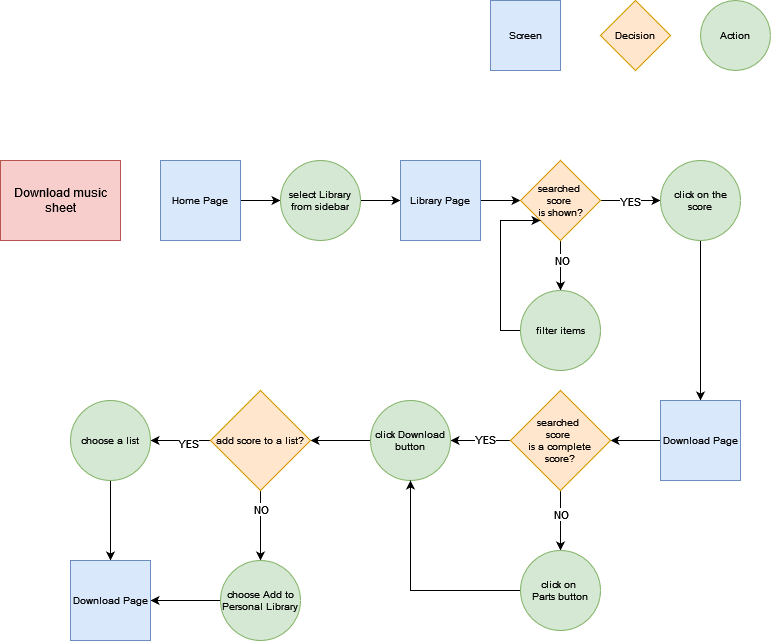

The diagram above was exported from draw.io. Its source (the exported page's mxGraphModel, read from the mxfile embedded in the PNG):
<mxGraphModel dx="1050" dy="548" grid="1" gridSize="10" guides="1" tooltips="1" connect="1" arrows="1" fold="1" page="1" pageScale="1" pageWidth="850" pageHeight="1100" math="0" shadow="0">
  <root>
    <mxCell id="0" />
    <mxCell id="1" parent="0" />
    <mxCell id="5HBd0Xm-vR6schCQDcre-1" value="Screen" style="whiteSpace=wrap;html=1;aspect=fixed;fillColor=#dae8fc;strokeColor=#6c8ebf;fontSize=10;" parent="1" vertex="1">
      <mxGeometry x="530" y="40" width="70" height="70" as="geometry" />
    </mxCell>
    <mxCell id="5HBd0Xm-vR6schCQDcre-2" value="Decision" style="rhombus;whiteSpace=wrap;html=1;fillColor=#ffe6cc;strokeColor=#d79b00;fontSize=10;" parent="1" vertex="1">
      <mxGeometry x="640" y="40" width="70" height="70" as="geometry" />
    </mxCell>
    <mxCell id="5HBd0Xm-vR6schCQDcre-3" value="Action" style="ellipse;whiteSpace=wrap;html=1;aspect=fixed;fillColor=#d5e8d4;strokeColor=#82b366;fontSize=10;" parent="1" vertex="1">
      <mxGeometry x="740" y="40" width="70" height="70" as="geometry" />
    </mxCell>
    <mxCell id="5HBd0Xm-vR6schCQDcre-4" value="Download music sheet" style="rounded=0;whiteSpace=wrap;html=1;fillColor=#f8cecc;strokeColor=#b85450;" parent="1" vertex="1">
      <mxGeometry x="40" y="200" width="120" height="80" as="geometry" />
    </mxCell>
    <mxCell id="5HBd0Xm-vR6schCQDcre-7" style="edgeStyle=orthogonalEdgeStyle;rounded=0;orthogonalLoop=1;jettySize=auto;html=1;entryX=0;entryY=0.5;entryDx=0;entryDy=0;" parent="1" source="5HBd0Xm-vR6schCQDcre-5" target="5HBd0Xm-vR6schCQDcre-6" edge="1">
      <mxGeometry relative="1" as="geometry" />
    </mxCell>
    <mxCell id="5HBd0Xm-vR6schCQDcre-5" value="Home Page" style="whiteSpace=wrap;html=1;aspect=fixed;fillColor=#dae8fc;strokeColor=#6c8ebf;fontSize=10;" parent="1" vertex="1">
      <mxGeometry x="200" y="200" width="80" height="80" as="geometry" />
    </mxCell>
    <mxCell id="5HBd0Xm-vR6schCQDcre-9" style="edgeStyle=orthogonalEdgeStyle;rounded=0;orthogonalLoop=1;jettySize=auto;html=1;exitX=1;exitY=0.5;exitDx=0;exitDy=0;entryX=0;entryY=0.5;entryDx=0;entryDy=0;" parent="1" source="5HBd0Xm-vR6schCQDcre-6" target="5HBd0Xm-vR6schCQDcre-8" edge="1">
      <mxGeometry relative="1" as="geometry" />
    </mxCell>
    <mxCell id="5HBd0Xm-vR6schCQDcre-6" value="&lt;div&gt;select Library&lt;/div&gt;&lt;div&gt;from sidebar&lt;br&gt;&lt;/div&gt;" style="ellipse;whiteSpace=wrap;html=1;aspect=fixed;fillColor=#d5e8d4;strokeColor=#82b366;fontSize=10;" parent="1" vertex="1">
      <mxGeometry x="320" y="200" width="80" height="80" as="geometry" />
    </mxCell>
    <mxCell id="5HBd0Xm-vR6schCQDcre-15" style="edgeStyle=orthogonalEdgeStyle;rounded=0;orthogonalLoop=1;jettySize=auto;html=1;exitX=1;exitY=0.5;exitDx=0;exitDy=0;entryX=0;entryY=0.5;entryDx=0;entryDy=0;" parent="1" source="5HBd0Xm-vR6schCQDcre-8" target="5HBd0Xm-vR6schCQDcre-14" edge="1">
      <mxGeometry relative="1" as="geometry" />
    </mxCell>
    <mxCell id="5HBd0Xm-vR6schCQDcre-8" value="Library Page" style="whiteSpace=wrap;html=1;aspect=fixed;fillColor=#dae8fc;strokeColor=#6c8ebf;fontSize=10;" parent="1" vertex="1">
      <mxGeometry x="440" y="200" width="80" height="80" as="geometry" />
    </mxCell>
    <mxCell id="5HBd0Xm-vR6schCQDcre-17" style="edgeStyle=orthogonalEdgeStyle;rounded=0;orthogonalLoop=1;jettySize=auto;html=1;exitX=0.5;exitY=1;exitDx=0;exitDy=0;entryX=0.5;entryY=0;entryDx=0;entryDy=0;" parent="1" source="5HBd0Xm-vR6schCQDcre-14" target="5HBd0Xm-vR6schCQDcre-16" edge="1">
      <mxGeometry relative="1" as="geometry" />
    </mxCell>
    <mxCell id="5HBd0Xm-vR6schCQDcre-18" value="NO" style="edgeLabel;html=1;align=center;verticalAlign=middle;resizable=0;points=[];" parent="5HBd0Xm-vR6schCQDcre-17" vertex="1" connectable="0">
      <mxGeometry x="-0.2288" y="1" relative="1" as="geometry">
        <mxPoint as="offset" />
      </mxGeometry>
    </mxCell>
    <mxCell id="5HBd0Xm-vR6schCQDcre-20" style="edgeStyle=orthogonalEdgeStyle;rounded=0;orthogonalLoop=1;jettySize=auto;html=1;exitX=1;exitY=0.5;exitDx=0;exitDy=0;entryX=0;entryY=0.5;entryDx=0;entryDy=0;" parent="1" source="5HBd0Xm-vR6schCQDcre-14" target="5HBd0Xm-vR6schCQDcre-19" edge="1">
      <mxGeometry relative="1" as="geometry" />
    </mxCell>
    <mxCell id="5HBd0Xm-vR6schCQDcre-21" value="YES" style="edgeLabel;html=1;align=center;verticalAlign=middle;resizable=0;points=[];" parent="5HBd0Xm-vR6schCQDcre-20" vertex="1" connectable="0">
      <mxGeometry x="-0.04" relative="1" as="geometry">
        <mxPoint as="offset" />
      </mxGeometry>
    </mxCell>
    <mxCell id="5HBd0Xm-vR6schCQDcre-14" value="&lt;div&gt;&lt;font style=&quot;font-size: 10px;&quot;&gt;searched&amp;nbsp;&lt;/font&gt;&lt;/div&gt;&lt;div&gt;&lt;font style=&quot;font-size: 10px;&quot;&gt;score&amp;nbsp;&lt;/font&gt;&lt;/div&gt;&lt;div&gt;&lt;font style=&quot;font-size: 10px;&quot;&gt;is shown?&lt;/font&gt;&lt;/div&gt;" style="rhombus;whiteSpace=wrap;html=1;fillColor=#ffe6cc;strokeColor=#d79b00;fontSize=10;" parent="1" vertex="1">
      <mxGeometry x="560" y="200" width="80" height="80" as="geometry" />
    </mxCell>
    <mxCell id="5HBd0Xm-vR6schCQDcre-24" style="edgeStyle=orthogonalEdgeStyle;rounded=0;orthogonalLoop=1;jettySize=auto;html=1;exitX=0;exitY=0.5;exitDx=0;exitDy=0;entryX=0;entryY=1;entryDx=0;entryDy=0;" parent="1" source="5HBd0Xm-vR6schCQDcre-16" target="5HBd0Xm-vR6schCQDcre-14" edge="1">
      <mxGeometry relative="1" as="geometry">
        <Array as="points">
          <mxPoint x="540" y="370" />
          <mxPoint x="540" y="260" />
        </Array>
      </mxGeometry>
    </mxCell>
    <mxCell id="5HBd0Xm-vR6schCQDcre-16" value="filter items" style="ellipse;whiteSpace=wrap;html=1;aspect=fixed;fillColor=#d5e8d4;strokeColor=#82b366;fontSize=10;" parent="1" vertex="1">
      <mxGeometry x="560" y="330" width="80" height="80" as="geometry" />
    </mxCell>
    <mxCell id="5HBd0Xm-vR6schCQDcre-23" style="edgeStyle=orthogonalEdgeStyle;rounded=0;orthogonalLoop=1;jettySize=auto;html=1;exitX=0.5;exitY=1;exitDx=0;exitDy=0;" parent="1" source="5HBd0Xm-vR6schCQDcre-19" target="5HBd0Xm-vR6schCQDcre-22" edge="1">
      <mxGeometry relative="1" as="geometry" />
    </mxCell>
    <mxCell id="5HBd0Xm-vR6schCQDcre-19" value="click on the score" style="ellipse;whiteSpace=wrap;html=1;aspect=fixed;fillColor=#d5e8d4;strokeColor=#82b366;fontSize=10;" parent="1" vertex="1">
      <mxGeometry x="700" y="200" width="80" height="80" as="geometry" />
    </mxCell>
    <mxCell id="5HBd0Xm-vR6schCQDcre-29" style="edgeStyle=orthogonalEdgeStyle;rounded=0;orthogonalLoop=1;jettySize=auto;html=1;exitX=0;exitY=0.5;exitDx=0;exitDy=0;" parent="1" source="5HBd0Xm-vR6schCQDcre-22" target="5HBd0Xm-vR6schCQDcre-27" edge="1">
      <mxGeometry relative="1" as="geometry" />
    </mxCell>
    <mxCell id="5HBd0Xm-vR6schCQDcre-22" value="Download Page" style="whiteSpace=wrap;html=1;aspect=fixed;fillColor=#dae8fc;strokeColor=#6c8ebf;fontSize=10;" parent="1" vertex="1">
      <mxGeometry x="700" y="440" width="80" height="80" as="geometry" />
    </mxCell>
    <mxCell id="5HBd0Xm-vR6schCQDcre-31" style="edgeStyle=orthogonalEdgeStyle;rounded=0;orthogonalLoop=1;jettySize=auto;html=1;exitX=0;exitY=0.5;exitDx=0;exitDy=0;entryX=1;entryY=0.5;entryDx=0;entryDy=0;" parent="1" source="5HBd0Xm-vR6schCQDcre-27" target="5HBd0Xm-vR6schCQDcre-30" edge="1">
      <mxGeometry relative="1" as="geometry" />
    </mxCell>
    <mxCell id="5HBd0Xm-vR6schCQDcre-32" value="YES" style="edgeLabel;html=1;align=center;verticalAlign=middle;resizable=0;points=[];" parent="5HBd0Xm-vR6schCQDcre-31" vertex="1" connectable="0">
      <mxGeometry x="-0.1333" y="-2" relative="1" as="geometry">
        <mxPoint as="offset" />
      </mxGeometry>
    </mxCell>
    <mxCell id="5HBd0Xm-vR6schCQDcre-34" style="edgeStyle=orthogonalEdgeStyle;rounded=0;orthogonalLoop=1;jettySize=auto;html=1;exitX=0.5;exitY=1;exitDx=0;exitDy=0;entryX=0.5;entryY=0;entryDx=0;entryDy=0;" parent="1" source="5HBd0Xm-vR6schCQDcre-27" target="5HBd0Xm-vR6schCQDcre-33" edge="1">
      <mxGeometry relative="1" as="geometry" />
    </mxCell>
    <mxCell id="5HBd0Xm-vR6schCQDcre-35" value="NO" style="edgeLabel;html=1;align=center;verticalAlign=middle;resizable=0;points=[];" parent="5HBd0Xm-vR6schCQDcre-34" vertex="1" connectable="0">
      <mxGeometry x="-0.2333" relative="1" as="geometry">
        <mxPoint as="offset" />
      </mxGeometry>
    </mxCell>
    <mxCell id="5HBd0Xm-vR6schCQDcre-27" value="&lt;div&gt;&lt;font style=&quot;font-size: 10px;&quot;&gt;searched&amp;nbsp;&lt;/font&gt;&lt;/div&gt;&lt;div&gt;&lt;font style=&quot;font-size: 10px;&quot;&gt;score&amp;nbsp;&lt;/font&gt;&lt;/div&gt;&lt;div&gt;&lt;font style=&quot;font-size: 10px;&quot;&gt;is a complete&lt;br&gt;&lt;/font&gt;&lt;/div&gt;&lt;div&gt;&lt;font style=&quot;font-size: 10px;&quot;&gt;score?&lt;/font&gt;&lt;/div&gt;" style="rhombus;whiteSpace=wrap;html=1;fillColor=#ffe6cc;strokeColor=#d79b00;fontSize=10;" parent="1" vertex="1">
      <mxGeometry x="550" y="430" width="100" height="100" as="geometry" />
    </mxCell>
    <mxCell id="8i0YtRVV3wstZntVDPiy-2" style="edgeStyle=orthogonalEdgeStyle;rounded=0;orthogonalLoop=1;jettySize=auto;html=1;exitX=0;exitY=0.5;exitDx=0;exitDy=0;entryX=1;entryY=0.5;entryDx=0;entryDy=0;" parent="1" source="5HBd0Xm-vR6schCQDcre-30" target="8i0YtRVV3wstZntVDPiy-1" edge="1">
      <mxGeometry relative="1" as="geometry" />
    </mxCell>
    <mxCell id="5HBd0Xm-vR6schCQDcre-30" value="click Download button" style="ellipse;whiteSpace=wrap;html=1;aspect=fixed;fillColor=#d5e8d4;strokeColor=#82b366;fontSize=10;" parent="1" vertex="1">
      <mxGeometry x="410" y="440" width="80" height="80" as="geometry" />
    </mxCell>
    <mxCell id="5HBd0Xm-vR6schCQDcre-37" style="edgeStyle=orthogonalEdgeStyle;rounded=0;orthogonalLoop=1;jettySize=auto;html=1;exitX=0;exitY=0.5;exitDx=0;exitDy=0;entryX=0.5;entryY=1;entryDx=0;entryDy=0;" parent="1" source="5HBd0Xm-vR6schCQDcre-33" target="5HBd0Xm-vR6schCQDcre-30" edge="1">
      <mxGeometry relative="1" as="geometry" />
    </mxCell>
    <mxCell id="5HBd0Xm-vR6schCQDcre-33" value="&lt;div&gt;click on&amp;nbsp;&lt;/div&gt;&lt;div&gt;Parts button&lt;/div&gt;" style="ellipse;whiteSpace=wrap;html=1;aspect=fixed;fillColor=#d5e8d4;strokeColor=#82b366;fontSize=10;" parent="1" vertex="1">
      <mxGeometry x="560" y="590" width="80" height="80" as="geometry" />
    </mxCell>
    <mxCell id="8i0YtRVV3wstZntVDPiy-4" style="edgeStyle=orthogonalEdgeStyle;rounded=0;orthogonalLoop=1;jettySize=auto;html=1;exitX=0;exitY=0.5;exitDx=0;exitDy=0;entryX=1;entryY=0.5;entryDx=0;entryDy=0;" parent="1" source="8i0YtRVV3wstZntVDPiy-1" target="8i0YtRVV3wstZntVDPiy-3" edge="1">
      <mxGeometry relative="1" as="geometry" />
    </mxCell>
    <mxCell id="8i0YtRVV3wstZntVDPiy-5" value="YES" style="edgeLabel;html=1;align=center;verticalAlign=middle;resizable=0;points=[];" parent="8i0YtRVV3wstZntVDPiy-4" vertex="1" connectable="0">
      <mxGeometry x="-0.2333" y="2" relative="1" as="geometry">
        <mxPoint as="offset" />
      </mxGeometry>
    </mxCell>
    <mxCell id="8i0YtRVV3wstZntVDPiy-7" style="edgeStyle=orthogonalEdgeStyle;rounded=0;orthogonalLoop=1;jettySize=auto;html=1;exitX=0.5;exitY=1;exitDx=0;exitDy=0;" parent="1" source="8i0YtRVV3wstZntVDPiy-1" target="8i0YtRVV3wstZntVDPiy-6" edge="1">
      <mxGeometry relative="1" as="geometry" />
    </mxCell>
    <mxCell id="8i0YtRVV3wstZntVDPiy-8" value="NO" style="edgeLabel;html=1;align=center;verticalAlign=middle;resizable=0;points=[];" parent="8i0YtRVV3wstZntVDPiy-7" vertex="1" connectable="0">
      <mxGeometry x="-0.4857" relative="1" as="geometry">
        <mxPoint as="offset" />
      </mxGeometry>
    </mxCell>
    <mxCell id="8i0YtRVV3wstZntVDPiy-1" value="add score to a list?" style="rhombus;whiteSpace=wrap;html=1;fillColor=#ffe6cc;strokeColor=#d79b00;fontSize=10;" parent="1" vertex="1">
      <mxGeometry x="250" y="430" width="100" height="100" as="geometry" />
    </mxCell>
    <mxCell id="8i0YtRVV3wstZntVDPiy-10" style="edgeStyle=orthogonalEdgeStyle;rounded=0;orthogonalLoop=1;jettySize=auto;html=1;exitX=0.5;exitY=1;exitDx=0;exitDy=0;" parent="1" source="8i0YtRVV3wstZntVDPiy-3" target="8i0YtRVV3wstZntVDPiy-9" edge="1">
      <mxGeometry relative="1" as="geometry" />
    </mxCell>
    <mxCell id="8i0YtRVV3wstZntVDPiy-3" value="choose a list" style="ellipse;whiteSpace=wrap;html=1;aspect=fixed;fillColor=#d5e8d4;strokeColor=#82b366;fontSize=10;" parent="1" vertex="1">
      <mxGeometry x="110" y="440" width="80" height="80" as="geometry" />
    </mxCell>
    <mxCell id="8i0YtRVV3wstZntVDPiy-11" style="edgeStyle=orthogonalEdgeStyle;rounded=0;orthogonalLoop=1;jettySize=auto;html=1;exitX=0;exitY=0.5;exitDx=0;exitDy=0;entryX=1;entryY=0.5;entryDx=0;entryDy=0;" parent="1" source="8i0YtRVV3wstZntVDPiy-6" target="8i0YtRVV3wstZntVDPiy-9" edge="1">
      <mxGeometry relative="1" as="geometry" />
    </mxCell>
    <mxCell id="8i0YtRVV3wstZntVDPiy-6" value="choose Add to Personal Library" style="ellipse;whiteSpace=wrap;html=1;aspect=fixed;fillColor=#d5e8d4;strokeColor=#82b366;fontSize=10;" parent="1" vertex="1">
      <mxGeometry x="260" y="600" width="80" height="80" as="geometry" />
    </mxCell>
    <mxCell id="8i0YtRVV3wstZntVDPiy-9" value="Download Page" style="whiteSpace=wrap;html=1;aspect=fixed;fillColor=#dae8fc;strokeColor=#6c8ebf;fontSize=10;" parent="1" vertex="1">
      <mxGeometry x="110" y="600" width="80" height="80" as="geometry" />
    </mxCell>
  </root>
</mxGraphModel>